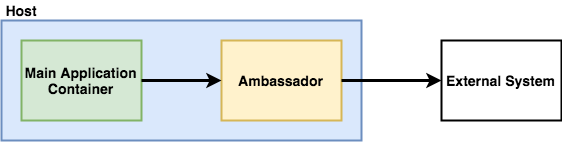

The diagram above was exported from draw.io. Its source (the exported page's mxGraphModel, read from the mxfile embedded in the PNG):
<mxGraphModel dx="1425" dy="643" grid="1" gridSize="10" guides="1" tooltips="1" connect="1" arrows="1" fold="1" page="1" pageScale="1" pageWidth="2000" pageHeight="2000" math="0" shadow="0">
  <root>
    <mxCell id="0" />
    <mxCell id="1" parent="0" />
    <mxCell id="Ag45hOBTHtEu6Cx4eBCi-3" value="" style="rounded=0;whiteSpace=wrap;html=1;strokeWidth=2;fillColor=#dae8fc;strokeColor=#6c8ebf;" vertex="1" parent="1">
      <mxGeometry x="100" y="60" width="360" height="120" as="geometry" />
    </mxCell>
    <mxCell id="Ag45hOBTHtEu6Cx4eBCi-1" value="&lt;font size=&quot;1&quot;&gt;&lt;b style=&quot;font-size: 14px&quot;&gt;Main Application Container&lt;/b&gt;&lt;/font&gt;" style="rounded=0;whiteSpace=wrap;html=1;strokeWidth=2;fillColor=#d5e8d4;strokeColor=#82b366;" vertex="1" parent="1">
      <mxGeometry x="120" y="80" width="120" height="80" as="geometry" />
    </mxCell>
    <mxCell id="Ag45hOBTHtEu6Cx4eBCi-2" value="&lt;span style=&quot;font-size: 14px&quot;&gt;&lt;b&gt;Ambassador&lt;/b&gt;&lt;/span&gt;" style="rounded=0;whiteSpace=wrap;html=1;strokeWidth=2;fillColor=#fff2cc;strokeColor=#d6b656;" vertex="1" parent="1">
      <mxGeometry x="320" y="80" width="120" height="80" as="geometry" />
    </mxCell>
    <mxCell id="Ag45hOBTHtEu6Cx4eBCi-4" value="" style="endArrow=classic;html=1;strokeWidth=3;entryX=0;entryY=0.5;entryDx=0;entryDy=0;exitX=1;exitY=0.5;exitDx=0;exitDy=0;" edge="1" parent="1" source="Ag45hOBTHtEu6Cx4eBCi-1" target="Ag45hOBTHtEu6Cx4eBCi-2">
      <mxGeometry width="50" height="50" relative="1" as="geometry">
        <mxPoint x="100" y="250" as="sourcePoint" />
        <mxPoint x="150" y="200" as="targetPoint" />
      </mxGeometry>
    </mxCell>
    <mxCell id="Ag45hOBTHtEu6Cx4eBCi-6" value="" style="endArrow=classic;html=1;strokeWidth=3;exitX=1;exitY=0.5;exitDx=0;exitDy=0;entryX=0;entryY=0.5;entryDx=0;entryDy=0;" edge="1" parent="1" source="Ag45hOBTHtEu6Cx4eBCi-2" target="Ag45hOBTHtEu6Cx4eBCi-7">
      <mxGeometry width="50" height="50" relative="1" as="geometry">
        <mxPoint x="510" y="240" as="sourcePoint" />
        <mxPoint x="490" y="150" as="targetPoint" />
      </mxGeometry>
    </mxCell>
    <mxCell id="Ag45hOBTHtEu6Cx4eBCi-7" value="&lt;font style=&quot;font-size: 14px&quot;&gt;&lt;b&gt;External System&lt;/b&gt;&lt;/font&gt;" style="rounded=0;whiteSpace=wrap;html=1;strokeWidth=2;" vertex="1" parent="1">
      <mxGeometry x="540" y="80" width="120" height="80" as="geometry" />
    </mxCell>
    <mxCell id="Ag45hOBTHtEu6Cx4eBCi-8" value="&lt;font style=&quot;font-size: 14px&quot;&gt;&lt;b&gt;Host&lt;/b&gt;&lt;/font&gt;" style="text;html=1;strokeColor=none;fillColor=none;align=center;verticalAlign=middle;whiteSpace=wrap;rounded=0;" vertex="1" parent="1">
      <mxGeometry x="100" y="40" width="40" height="20" as="geometry" />
    </mxCell>
  </root>
</mxGraphModel>